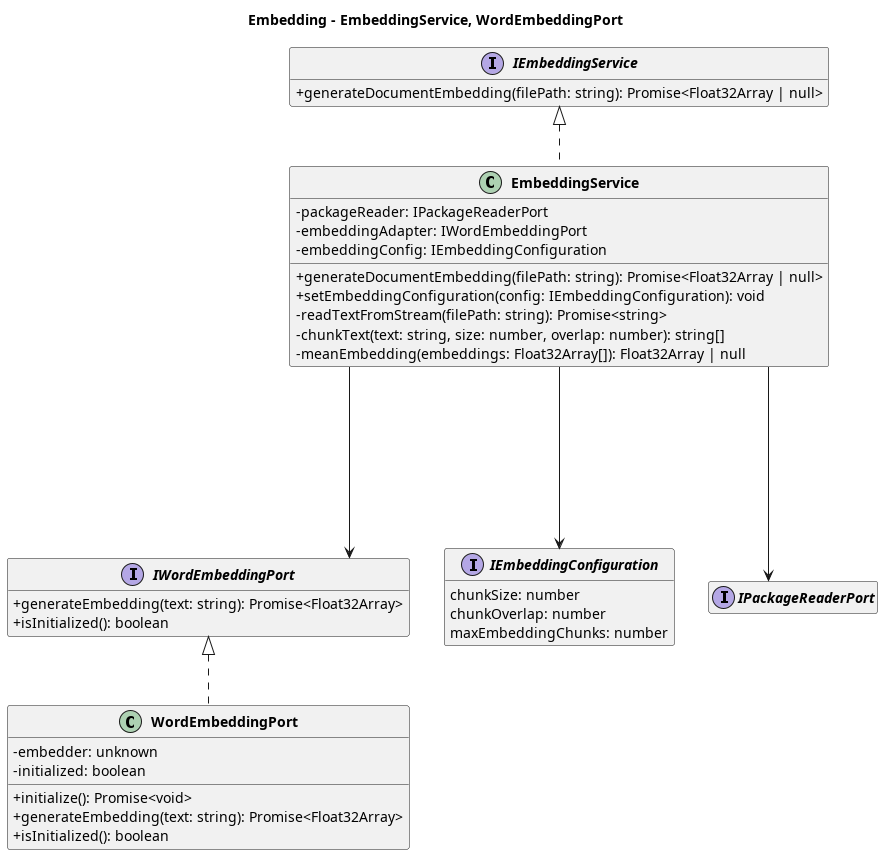

The diagram above was rendered by PlantUML. Its source (embedded in the PNG):
@startuml Class Diagram - Vertical Flow

' Impostazioni estetiche
skinparam classAttributeIconSize 0
skinparam classFontStyle bold
skinparam packageStyle rectangle
' Linetype ortho a volte crea percorsi strani in verticale, 
' se preferisci linee curve rimuovi la riga sotto.
skinparam linetype ortho
hide empty members

title Embedding - EmbeddingService, WordEmbeddingPort

interface IEmbeddingService {
  + generateDocumentEmbedding(filePath: string): Promise<Float32Array | null>
}

class EmbeddingService {
  - packageReader: IPackageReaderPort
  - embeddingAdapter: IWordEmbeddingPort
  - embeddingConfig: IEmbeddingConfiguration
  + generateDocumentEmbedding(filePath: string): Promise<Float32Array | null>
  + setEmbeddingConfiguration(config: IEmbeddingConfiguration): void
  - readTextFromStream(filePath: string): Promise<string>
  - chunkText(text: string, size: number, overlap: number): string[]
  - meanEmbedding(embeddings: Float32Array[]): Float32Array | null
}

interface IWordEmbeddingPort {
  + generateEmbedding(text: string): Promise<Float32Array>
  + isInitialized(): boolean
}

interface IEmbeddingConfiguration {
  chunkSize: number
  chunkOverlap: number
  maxEmbeddingChunks: number
}

class WordEmbeddingPort {
  - embedder: unknown
  - initialized: boolean
  + initialize(): Promise<void>
  + generateEmbedding(text: string): Promise<Float32Array>
  + isInitialized(): boolean
}

interface IPackageReaderPort

' Relazioni forzate verticalmente
IEmbeddingService <|.. EmbeddingService
EmbeddingService --down--> IPackageReaderPort
EmbeddingService --down--> IWordEmbeddingPort
IWordEmbeddingPort <|.. WordEmbeddingPort
EmbeddingService --down--> IEmbeddingConfiguration

@enduml